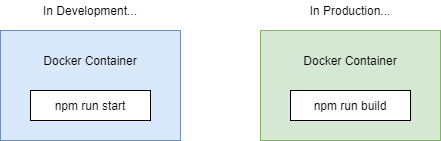

The diagram above was exported from draw.io. Its source (the exported page's mxGraphModel, read from the mxfile embedded in the PNG):
<mxGraphModel dx="1102" dy="582" grid="1" gridSize="10" guides="1" tooltips="1" connect="1" arrows="1" fold="1" page="1" pageScale="1" pageWidth="827" pageHeight="1169" math="0" shadow="0">
  <root>
    <mxCell id="0" />
    <mxCell id="1" parent="0" />
    <mxCell id="ALm8i1dJ9oLK4wF16Qwx-33" value="" style="rounded=0;whiteSpace=wrap;html=1;fillColor=#dae8fc;strokeColor=#6c8ebf;" vertex="1" parent="1">
      <mxGeometry x="50" y="70" width="180" height="110" as="geometry" />
    </mxCell>
    <mxCell id="ALm8i1dJ9oLK4wF16Qwx-34" value="npm run start" style="rounded=0;whiteSpace=wrap;html=1;" vertex="1" parent="1">
      <mxGeometry x="80" y="130" width="120" height="30" as="geometry" />
    </mxCell>
    <mxCell id="ALm8i1dJ9oLK4wF16Qwx-35" value="Docker Container" style="text;html=1;strokeColor=none;fillColor=none;align=center;verticalAlign=middle;whiteSpace=wrap;rounded=0;" vertex="1" parent="1">
      <mxGeometry x="80" y="90" width="120" height="20" as="geometry" />
    </mxCell>
    <mxCell id="ALm8i1dJ9oLK4wF16Qwx-36" value="In Development..." style="text;html=1;strokeColor=none;fillColor=none;align=center;verticalAlign=middle;whiteSpace=wrap;rounded=0;" vertex="1" parent="1">
      <mxGeometry x="80" y="40" width="120" height="20" as="geometry" />
    </mxCell>
    <mxCell id="ALm8i1dJ9oLK4wF16Qwx-37" value="" style="rounded=0;whiteSpace=wrap;html=1;fillColor=#d5e8d4;strokeColor=#82b366;" vertex="1" parent="1">
      <mxGeometry x="310" y="70" width="180" height="110" as="geometry" />
    </mxCell>
    <mxCell id="ALm8i1dJ9oLK4wF16Qwx-38" value="npm run build" style="rounded=0;whiteSpace=wrap;html=1;" vertex="1" parent="1">
      <mxGeometry x="340" y="130" width="120" height="30" as="geometry" />
    </mxCell>
    <mxCell id="ALm8i1dJ9oLK4wF16Qwx-39" value="Docker Container" style="text;html=1;strokeColor=none;fillColor=none;align=center;verticalAlign=middle;whiteSpace=wrap;rounded=0;" vertex="1" parent="1">
      <mxGeometry x="340" y="90" width="120" height="20" as="geometry" />
    </mxCell>
    <mxCell id="ALm8i1dJ9oLK4wF16Qwx-40" value="In Production..." style="text;html=1;strokeColor=none;fillColor=none;align=center;verticalAlign=middle;whiteSpace=wrap;rounded=0;" vertex="1" parent="1">
      <mxGeometry x="340" y="40" width="120" height="20" as="geometry" />
    </mxCell>
  </root>
</mxGraphModel>